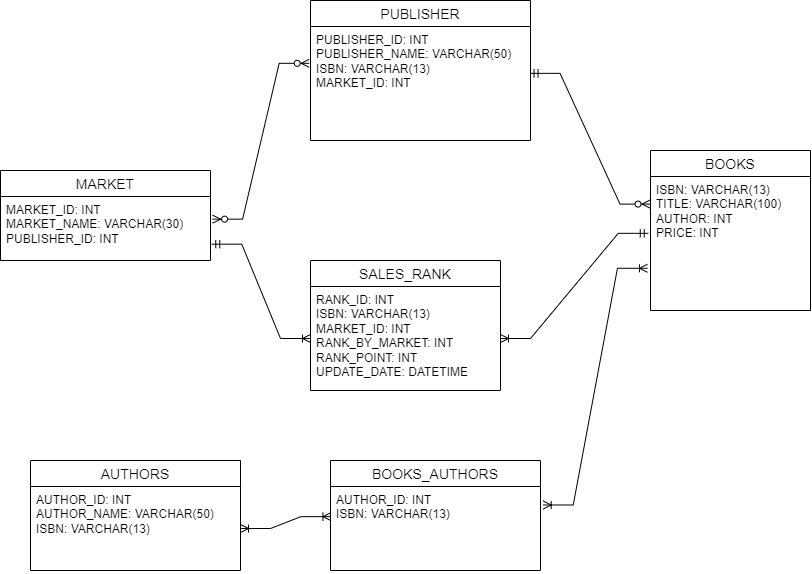

The diagram above was exported from draw.io. Its source (the exported page's mxGraphModel, read from the mxfile embedded in the PNG):
<mxGraphModel dx="853" dy="953" grid="1" gridSize="10" guides="1" tooltips="1" connect="1" arrows="1" fold="1" page="1" pageScale="1" pageWidth="850" pageHeight="1100" math="0" shadow="0" extFonts="Permanent Marker^https://fonts.googleapis.com/css?family=Permanent+Marker">
  <root>
    <mxCell id="0" />
    <mxCell id="1" parent="0" />
    <mxCell id="mALQML_e7b65MymtvW4y-107" value="MARKET" style="swimlane;fontStyle=0;childLayout=stackLayout;horizontal=1;startSize=26;horizontalStack=0;resizeParent=1;resizeParentMax=0;resizeLast=0;collapsible=1;marginBottom=0;align=center;fontSize=14;" parent="1" vertex="1">
      <mxGeometry x="20" y="220" width="210" height="90" as="geometry" />
    </mxCell>
    <mxCell id="mALQML_e7b65MymtvW4y-109" value="MARKET_ID: INT&lt;br&gt;MARKET_NAME: VARCHAR(30)&lt;br&gt;PUBLISHER_ID: INT" style="text;strokeColor=none;fillColor=none;spacingLeft=4;spacingRight=4;overflow=hidden;rotatable=0;points=[[0,0.5],[1,0.5]];portConstraint=eastwest;fontSize=12;whiteSpace=wrap;html=1;" parent="mALQML_e7b65MymtvW4y-107" vertex="1">
      <mxGeometry y="26" width="210" height="64" as="geometry" />
    </mxCell>
    <mxCell id="mALQML_e7b65MymtvW4y-111" value="PUBLISHER" style="swimlane;fontStyle=0;childLayout=stackLayout;horizontal=1;startSize=26;horizontalStack=0;resizeParent=1;resizeParentMax=0;resizeLast=0;collapsible=1;marginBottom=0;align=center;fontSize=14;" parent="1" vertex="1">
      <mxGeometry x="330" y="50" width="220" height="140" as="geometry" />
    </mxCell>
    <mxCell id="mALQML_e7b65MymtvW4y-112" value="PUBLISHER_ID: INT&lt;br&gt;PUBLISHER_NAME: VARCHAR(50)&lt;br&gt;ISBN: VARCHAR(13)&lt;br&gt;MARKET_ID: INT" style="text;strokeColor=none;fillColor=none;spacingLeft=4;spacingRight=4;overflow=hidden;rotatable=0;points=[[0,0.5],[1,0.5]];portConstraint=eastwest;fontSize=12;whiteSpace=wrap;html=1;" parent="mALQML_e7b65MymtvW4y-111" vertex="1">
      <mxGeometry y="26" width="220" height="114" as="geometry" />
    </mxCell>
    <mxCell id="mALQML_e7b65MymtvW4y-115" value="SALES_RANK" style="swimlane;fontStyle=0;childLayout=stackLayout;horizontal=1;startSize=26;horizontalStack=0;resizeParent=1;resizeParentMax=0;resizeLast=0;collapsible=1;marginBottom=0;align=center;fontSize=14;" parent="1" vertex="1">
      <mxGeometry x="330" y="310" width="190" height="130" as="geometry" />
    </mxCell>
    <mxCell id="mALQML_e7b65MymtvW4y-116" value="RANK_ID: INT&lt;br&gt;ISBN: VARCHAR(13)&lt;br&gt;MARKET_ID: INT&lt;br&gt;RANK_BY_MARKET: INT&lt;br&gt;RANK_POINT: INT&lt;br&gt;UPDATE_DATE: DATETIME" style="text;strokeColor=none;fillColor=none;spacingLeft=4;spacingRight=4;overflow=hidden;rotatable=0;points=[[0,0.5],[1,0.5]];portConstraint=eastwest;fontSize=12;whiteSpace=wrap;html=1;" parent="mALQML_e7b65MymtvW4y-115" vertex="1">
      <mxGeometry y="26" width="190" height="104" as="geometry" />
    </mxCell>
    <mxCell id="mALQML_e7b65MymtvW4y-119" value="BOOKS" style="swimlane;fontStyle=0;childLayout=stackLayout;horizontal=1;startSize=26;horizontalStack=0;resizeParent=1;resizeParentMax=0;resizeLast=0;collapsible=1;marginBottom=0;align=center;fontSize=14;" parent="1" vertex="1">
      <mxGeometry x="670" y="200" width="160" height="160" as="geometry" />
    </mxCell>
    <mxCell id="mALQML_e7b65MymtvW4y-120" value="ISBN: VARCHAR(13)&lt;div&gt;TITLE: VARCHAR(100)&lt;/div&gt;&lt;div&gt;AUTHOR: INT&lt;/div&gt;&lt;div&gt;PRICE: INT&lt;/div&gt;" style="text;strokeColor=none;fillColor=none;spacingLeft=4;spacingRight=4;overflow=hidden;rotatable=0;points=[[0,0.5],[1,0.5]];portConstraint=eastwest;fontSize=12;whiteSpace=wrap;html=1;" parent="mALQML_e7b65MymtvW4y-119" vertex="1">
      <mxGeometry y="26" width="160" height="134" as="geometry" />
    </mxCell>
    <mxCell id="mALQML_e7b65MymtvW4y-123" value="AUTHORS" style="swimlane;fontStyle=0;childLayout=stackLayout;horizontal=1;startSize=26;horizontalStack=0;resizeParent=1;resizeParentMax=0;resizeLast=0;collapsible=1;marginBottom=0;align=center;fontSize=14;" parent="1" vertex="1">
      <mxGeometry x="50" y="510" width="210" height="110" as="geometry" />
    </mxCell>
    <mxCell id="mALQML_e7b65MymtvW4y-124" value="AUTHOR_ID: INT&lt;br&gt;AUTHOR_NAME: VARCHAR(50)&lt;div&gt;ISBN: VARCHAR(13)&lt;/div&gt;" style="text;strokeColor=none;fillColor=none;spacingLeft=4;spacingRight=4;overflow=hidden;rotatable=0;points=[[0,0.5],[1,0.5]];portConstraint=eastwest;fontSize=12;whiteSpace=wrap;html=1;" parent="mALQML_e7b65MymtvW4y-123" vertex="1">
      <mxGeometry y="26" width="210" height="84" as="geometry" />
    </mxCell>
    <mxCell id="mALQML_e7b65MymtvW4y-127" value="BOOKS_AUTHORS" style="swimlane;fontStyle=0;childLayout=stackLayout;horizontal=1;startSize=26;horizontalStack=0;resizeParent=1;resizeParentMax=0;resizeLast=0;collapsible=1;marginBottom=0;align=center;fontSize=14;" parent="1" vertex="1">
      <mxGeometry x="350" y="510" width="210" height="110" as="geometry" />
    </mxCell>
    <mxCell id="mALQML_e7b65MymtvW4y-128" value="AUTHOR_ID: INT&lt;br&gt;&lt;div&gt;ISBN: VARCHAR(13)&lt;/div&gt;" style="text;strokeColor=none;fillColor=none;spacingLeft=4;spacingRight=4;overflow=hidden;rotatable=0;points=[[0,0.5],[1,0.5]];portConstraint=eastwest;fontSize=12;whiteSpace=wrap;html=1;" parent="mALQML_e7b65MymtvW4y-127" vertex="1">
      <mxGeometry y="26" width="210" height="84" as="geometry" />
    </mxCell>
    <mxCell id="mALQML_e7b65MymtvW4y-129" value="" style="edgeStyle=entityRelationEdgeStyle;fontSize=12;html=1;endArrow=ERzeroToMany;endFill=1;startArrow=ERzeroToMany;rounded=0;exitX=1.01;exitY=0.354;exitDx=0;exitDy=0;exitPerimeter=0;entryX=-0.006;entryY=0.323;entryDx=0;entryDy=0;entryPerimeter=0;" parent="1" source="mALQML_e7b65MymtvW4y-109" target="mALQML_e7b65MymtvW4y-112" edge="1">
      <mxGeometry width="100" height="100" relative="1" as="geometry">
        <mxPoint x="460" y="520" as="sourcePoint" />
        <mxPoint x="560" y="420" as="targetPoint" />
      </mxGeometry>
    </mxCell>
    <mxCell id="mALQML_e7b65MymtvW4y-130" value="" style="edgeStyle=entityRelationEdgeStyle;fontSize=12;html=1;endArrow=ERoneToMany;startArrow=ERmandOne;rounded=0;exitX=1.006;exitY=0.745;exitDx=0;exitDy=0;exitPerimeter=0;entryX=0;entryY=0.5;entryDx=0;entryDy=0;" parent="1" source="mALQML_e7b65MymtvW4y-109" target="mALQML_e7b65MymtvW4y-116" edge="1">
      <mxGeometry width="100" height="100" relative="1" as="geometry">
        <mxPoint x="460" y="520" as="sourcePoint" />
        <mxPoint x="560" y="420" as="targetPoint" />
      </mxGeometry>
    </mxCell>
    <mxCell id="mALQML_e7b65MymtvW4y-131" value="" style="edgeStyle=entityRelationEdgeStyle;fontSize=12;html=1;endArrow=ERzeroToMany;startArrow=ERmandOne;rounded=0;entryX=-0.003;entryY=0.206;entryDx=0;entryDy=0;entryPerimeter=0;exitX=0.998;exitY=0.411;exitDx=0;exitDy=0;exitPerimeter=0;" parent="1" source="mALQML_e7b65MymtvW4y-112" target="mALQML_e7b65MymtvW4y-120" edge="1">
      <mxGeometry width="100" height="100" relative="1" as="geometry">
        <mxPoint x="460" y="520" as="sourcePoint" />
        <mxPoint x="560" y="420" as="targetPoint" />
      </mxGeometry>
    </mxCell>
    <mxCell id="mALQML_e7b65MymtvW4y-132" value="" style="edgeStyle=entityRelationEdgeStyle;fontSize=12;html=1;endArrow=ERoneToMany;startArrow=ERmandOne;rounded=0;entryX=1;entryY=0.5;entryDx=0;entryDy=0;exitX=-0.014;exitY=0.424;exitDx=0;exitDy=0;exitPerimeter=0;" parent="1" source="mALQML_e7b65MymtvW4y-120" target="mALQML_e7b65MymtvW4y-116" edge="1">
      <mxGeometry width="100" height="100" relative="1" as="geometry">
        <mxPoint x="630" y="300" as="sourcePoint" />
        <mxPoint x="560" y="420" as="targetPoint" />
      </mxGeometry>
    </mxCell>
    <mxCell id="mALQML_e7b65MymtvW4y-133" value="" style="edgeStyle=entityRelationEdgeStyle;fontSize=12;html=1;endArrow=ERoneToMany;startArrow=ERoneToMany;rounded=0;entryX=-0.019;entryY=0.685;entryDx=0;entryDy=0;entryPerimeter=0;exitX=1.013;exitY=0.22;exitDx=0;exitDy=0;exitPerimeter=0;" parent="1" source="mALQML_e7b65MymtvW4y-128" target="mALQML_e7b65MymtvW4y-120" edge="1">
      <mxGeometry width="100" height="100" relative="1" as="geometry">
        <mxPoint x="480" y="530" as="sourcePoint" />
        <mxPoint x="560" y="420" as="targetPoint" />
      </mxGeometry>
    </mxCell>
    <mxCell id="mALQML_e7b65MymtvW4y-134" value="" style="edgeStyle=entityRelationEdgeStyle;fontSize=12;html=1;endArrow=ERoneToMany;startArrow=ERoneToMany;rounded=0;entryX=0.002;entryY=0.359;entryDx=0;entryDy=0;entryPerimeter=0;" parent="1" source="mALQML_e7b65MymtvW4y-124" target="mALQML_e7b65MymtvW4y-128" edge="1">
      <mxGeometry width="100" height="100" relative="1" as="geometry">
        <mxPoint x="460" y="520" as="sourcePoint" />
        <mxPoint x="560" y="420" as="targetPoint" />
      </mxGeometry>
    </mxCell>
  </root>
</mxGraphModel>